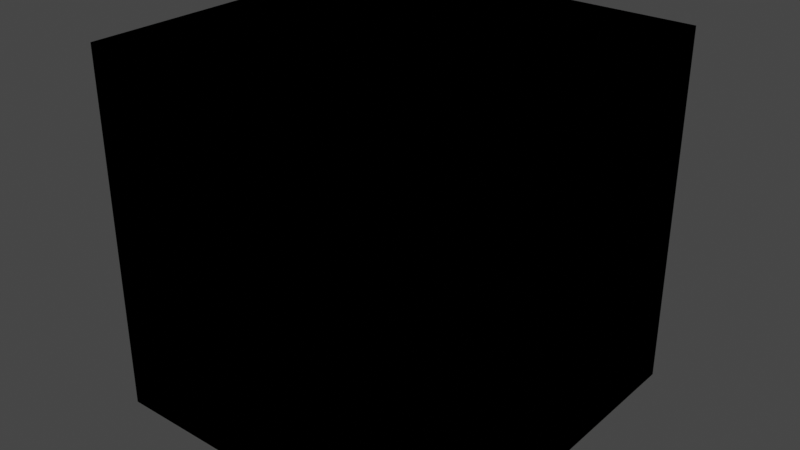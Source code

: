 # Source: VALORANT_Agent.blend  (saved by Blender 3.5.10; exported with 4.5.12 LTS)
import bpy
from mathutils import Matrix  # noqa: F401  (used for matrix-valued properties, if any)

bpy.ops.wm.read_factory_settings(use_empty=True)
scene = bpy.context.scene
scene.name = 'Scene'

# ---- collections
col_collection = bpy.data.collections.new('Collection'); scene.collection.children.link(col_collection)

# ---- images (referenced by path relative to the original .blend; pixels are not part of the script)
import os
ASSET_DIR = os.environ.get("B2B_ASSET_DIR", "")  # directory of the original .blend (textures are referenced by path, not embedded)
HERE = os.path.dirname(os.path.abspath(__file__))  # packed textures are extracted next to this script under _unpacked/

def load_image(name, relpath, width, height, colorspace="sRGB"):
    """Load a texture the original file referenced (path relative to the .blend, or extracted next to this script)."""
    p = next((c for c in (os.path.join(HERE, relpath), os.path.join(ASSET_DIR, relpath)) if relpath and os.path.exists(c)), "")
    if p:
        img = bpy.data.images.load(p, check_existing=True)
        img.name = name
    else:  # same state as the original file: an image datablock whose file is absent (Cycles renders it pink)
        img = bpy.data.images.new(name, width, height)
        img.source = "FILE"
        img.filepath = "//" + (relpath or name)
    img.colorspace_settings.name = colorspace
    return img
img_tp_core_eye_df_png = load_image('TP_Core_Eye_DF.png', '_unpacked/TP_Core_Eye_DF.e69f55e0.png', 512, 256, 'sRGB')

# ---- materials (node trees are filled in below, after node groups)
mat_material = bpy.data.materials.new('Material')
mat_material.use_transparent_shadow = False

# ---- node groups
ng_3p_eyeoverlay_mat = bpy.data.node_groups.new('3P_EyeOverlay_Mat', 'ShaderNodeTree')
_s = ng_3p_eyeoverlay_mat.interface.new_socket(name='Base Color', in_out='OUTPUT', socket_type='NodeSocketColor')
_s = ng_3p_eyeoverlay_mat.interface.new_socket(name='Alpha', in_out='OUTPUT', socket_type='NodeSocketFloat')
_s = ng_3p_eyeoverlay_mat.interface.new_socket(name='NEEDS "ALPHA HASHED" BLENDMODE', in_out='INPUT', socket_type='NodeSocketFloat')
_s.default_value = 1.0
_s.min_value = 0.0
_s.max_value = 1.0
_s = ng_3p_eyeoverlay_mat.interface.new_socket(name='OverlayTexture', in_out='INPUT', socket_type='NodeSocketColor')
_s.default_value = (0.8, 0.8, 0.8, 1.0)
_s = ng_3p_eyeoverlay_mat.interface.new_socket(name='OverlayTextureAlpha', in_out='INPUT', socket_type='NodeSocketFloat')
_s.subtype = 'FACTOR'
_s.default_value = 1.0
_s.min_value = 0.0
_s.max_value = 1.0
_N = ng_3p_eyeoverlay_mat.nodes; _L = ng_3p_eyeoverlay_mat.links
n0 = _N.new('NodeGroupInput'); n0.name = 'Group Input'; n0.location = (-424, -39)
n1 = _N.new('ShaderNodeTexImage'); n1.name = 'Image Texture.001'; n1.location = (-59, -34)
n1.image = img_tp_core_eye_df_png
n2 = _N.new('NodeGroupOutput'); n2.name = 'Group Output'; n2.location = (245, -32)
_L.new(n1.outputs[0], n2.inputs[0])
_L.new(n1.outputs[1], n2.inputs[1])
n2.is_active_output = True
ng_3p_character_mat_v5 = bpy.data.node_groups.new('3P_Character_Mat_V5', 'ShaderNodeTree')
_s = ng_3p_character_mat_v5.interface.new_socket(name='Base Color', in_out='OUTPUT', socket_type='NodeSocketColor')
_s = ng_3p_character_mat_v5.interface.new_socket(name='Subsurface', in_out='OUTPUT', socket_type='NodeSocketFloat')
_s = ng_3p_character_mat_v5.interface.new_socket(name='Subsurface Color', in_out='OUTPUT', socket_type='NodeSocketColor')
_s = ng_3p_character_mat_v5.interface.new_socket(name='Metallic', in_out='OUTPUT', socket_type='NodeSocketFloat')
_s = ng_3p_character_mat_v5.interface.new_socket(name='Specular', in_out='OUTPUT', socket_type='NodeSocketFloat')
_s = ng_3p_character_mat_v5.interface.new_socket(name='Roughness', in_out='OUTPUT', socket_type='NodeSocketFloat')
_s = ng_3p_character_mat_v5.interface.new_socket(name='Emission', in_out='OUTPUT', socket_type='NodeSocketColor')
_s = ng_3p_character_mat_v5.interface.new_socket(name='Emission Strength', in_out='OUTPUT', socket_type='NodeSocketFloat')
_s = ng_3p_character_mat_v5.interface.new_socket(name='Normal', in_out='OUTPUT', socket_type='NodeSocketVector')
_s = ng_3p_character_mat_v5.interface.new_socket(name='Albedo', in_out='INPUT', socket_type='NodeSocketColor')
_s.default_value = (0.03689, 0.0356, 0.03689, 1.0)
_s = ng_3p_character_mat_v5.interface.new_socket(name='MRAE', in_out='INPUT', socket_type='NodeSocketColor')
_s.default_value = (0.0, 0.2122, 0.5089, 1.0)
_s = ng_3p_character_mat_v5.interface.new_socket(name='Normal', in_out='INPUT', socket_type='NodeSocketColor')
_s.default_value = (0.5029, 0.5029, 1.0, 1.0)
_s = ng_3p_character_mat_v5.interface.new_socket(name='Normal Intensity', in_out='INPUT', socket_type='NodeSocketFloat')
_s.default_value = 1.0
_s.min_value = 0.0
_s.max_value = 10.0
_s = ng_3p_character_mat_v5.interface.new_socket(name='Decal Color Texture', in_out='INPUT', socket_type='NodeSocketColor')
_s.default_value = (0.03689, 0.0356, 0.03689, 1.0)
_s = ng_3p_character_mat_v5.interface.new_socket(name='Decal Mask Texture', in_out='INPUT', socket_type='NodeSocketFloat')
_s = ng_3p_character_mat_v5.interface.new_socket(name='Decal MRAE Texture', in_out='INPUT', socket_type='NodeSocketColor')
_s.default_value = (0.0, 0.2122, 0.5089, 1.0)
_s = ng_3p_character_mat_v5.interface.new_socket(name='Decal Normal Texture', in_out='INPUT', socket_type='NodeSocketColor')
_s.default_value = (0.5029, 0.5029, 1.0, 1.0)
_s = ng_3p_character_mat_v5.interface.new_socket(name='Decal Color', in_out='INPUT', socket_type='NodeSocketColor')
_s.default_value = (0.03689, 0.0356, 0.03689, 1.0)
_s = ng_3p_character_mat_v5.interface.new_socket(name='Subsurface Intensity', in_out='INPUT', socket_type='NodeSocketFloat')
_s.default_value = 0.025
_s = ng_3p_character_mat_v5.interface.new_socket(name='Skin Undercolor', in_out='INPUT', socket_type='NodeSocketColor')
_s.default_value = (1.0, 0.4735, 0.3095, 0.0)
_s = ng_3p_character_mat_v5.interface.new_socket(name='Fresnel Tint', in_out='INPUT', socket_type='NodeSocketColor')
_s.default_value = (1.0, 1.0, 1.0, 1.0)
_s = ng_3p_character_mat_v5.interface.new_socket(name='Fresnel Enemy Tint', in_out='INPUT', socket_type='NodeSocketColor')
_s.default_value = (1.0, 0.02519, 0.0, 1.0)
_s = ng_3p_character_mat_v5.interface.new_socket(name='Fresnel Ally Tint', in_out='INPUT', socket_type='NodeSocketColor')
_s.default_value = (0.4233, 0.6105, 0.6172, 1.0)
_s = ng_3p_character_mat_v5.interface.new_socket(name='Fresnel Off / On', in_out='INPUT', socket_type='NodeSocketFloat')
_s.min_value = 0.0
_s.max_value = 1.0
_s = ng_3p_character_mat_v5.interface.new_socket(name='Fresnel Enemy / Ally', in_out='INPUT', socket_type='NodeSocketFloat')
_s.min_value = 0.0
_s.max_value = 1.0
_s = ng_3p_character_mat_v5.interface.new_socket(name='Emissive Brightness', in_out='INPUT', socket_type='NodeSocketFloat')
_s.default_value = 30.0
_s.min_value = 0.0
_s.max_value = 100.0
_N = ng_3p_character_mat_v5.nodes; _L = ng_3p_character_mat_v5.links
n0 = _N.new('ShaderNodeMix'); n0.name = 'Mix.014'; n0.location = (279, -126)
n0.hide = True
n0.data_type = 'RGBA'
n0.blend_type = 'MULTIPLY'
n0.inputs[0].default_value = 1.0
n1 = _N.new('ShaderNodeSeparateColor'); n1.name = 'Separate Color.002'; n1.location = (-1488, -416)
n1.hide = True
n2 = _N.new('ShaderNodeMath'); n2.name = 'Math'; n2.location = (-1325, -401)
n2.hide = True
n2.operation = 'MULTIPLY'
n2.inputs[1].default_value = 5.0
n3 = _N.new('ShaderNodeMath'); n3.name = 'Math.002'; n3.location = (-1321, -435)
n3.hide = True
n3.operation = 'MULTIPLY'
n3.inputs[1].default_value = 5.0
n4 = _N.new('ShaderNodeCombineColor'); n4.name = 'Combine Color'; n4.location = (-1139, -384)
n4.hide = True
n5 = _N.new('ShaderNodeVertexColor'); n5.name = 'Color Attribute'; n5.location = (-1309, -1011)
n5.layer_name = 'PSKVTXCOL_0'
n6 = _N.new('ShaderNodeSeparateColor'); n6.name = 'Separate Color.001'; n6.location = (-1137, -914)
n7 = _N.new('ShaderNodeGamma'); n7.name = 'Gamma'; n7.location = (-511, -327)
n7.hide = True
n7.inputs[1].default_value = 2.2
n8 = _N.new('ShaderNodeMath'); n8.name = 'Math.003'; n8.location = (87, -374)
n8.hide = True
n8.inputs[1].default_value = 0.46
n9 = _N.new('ShaderNodeClamp'); n9.name = 'Clamp.001'; n9.location = (-113, -365)
n9.hide = True
n9.inputs[2].default_value = 0.54
n10 = _N.new('ShaderNodeClamp'); n10.name = 'Clamp'; n10.location = (-200, -472)
n10.hide = True
n10.inputs[1].default_value = 0.54
n11 = _N.new('ShaderNodeMix'); n11.name = 'Mix.002'; n11.location = (-951, -325)
n11.hide = True
n11.data_type = 'RGBA'
n12 = _N.new('ShaderNodeMix'); n12.name = 'Mix.005'; n12.location = (-943, -150)
n12.hide = True
n12.data_type = 'RGBA'
n12.blend_type = 'MULTIPLY'
n12.inputs[0].default_value = 1.0
n13 = _N.new('ShaderNodeMix'); n13.name = 'Mix.001'; n13.location = (-516, -135)
n13.hide = True
n13.data_type = 'RGBA'
n14 = _N.new('ShaderNodeMath'); n14.name = 'Math.001'; n14.location = (2, -480)
n14.hide = True
n14.operation = 'SUBTRACT'
n14.inputs[1].default_value = 0.54
n15 = _N.new('ShaderNodeRGBCurve'); n15.name = 'RGB Curves'; n15.location = (23, -630)
n15.hide = True
_c = n15.mapping.curves[1]
while len(_c.points) > 2: _c.points.remove(_c.points[-1])
_c.points[0].location = (0.0, 1.0); _c.points[0].handle_type = 'AUTO'
_c.points[1].location = (1.0, 0.0); _c.points[1].handle_type = 'AUTO'
n15.mapping.update()
n16 = _N.new('ShaderNodeMix'); n16.name = 'Mix.012'; n16.location = (-354, -589)
n16.hide = True
n16.data_type = 'RGBA'
n16.blend_type = 'MULTIPLY'
n16.inputs[0].default_value = 1.0
n17 = _N.new('ShaderNodeMix'); n17.name = 'Mix.010'; n17.location = (-953, -492)
n17.hide = True
n17.data_type = 'RGBA'
n17.inputs[6].default_value = (0.0, 0.0, 0.0, 1.0)
n18 = _N.new('ShaderNodeMix'); n18.name = 'Mix.013'; n18.location = (-952, -448)
n18.hide = True
n18.data_type = 'RGBA'
n18.inputs[6].default_value = (0.0, 0.0, 0.0, 1.0)
n19 = _N.new('ShaderNodeMix'); n19.name = 'Mix.007'; n19.location = (-511, -711)
n19.hide = True
n19.data_type = 'RGBA'
n19.blend_type = 'MULTIPLY'
n19.inputs[0].default_value = 1.0
n20 = _N.new('ShaderNodeMix'); n20.name = 'Mix.008'; n20.location = (-717, -654)
n20.hide = True
n20.data_type = 'RGBA'
n21 = _N.new('ShaderNodeMix'); n21.name = 'Mix.009'; n21.location = (-939, -711)
n21.hide = True
n21.data_type = 'RGBA'
n21.inputs[6].default_value = (0.0, 0.0, 0.0, 1.0)
n22 = _N.new('ShaderNodeMix'); n22.name = 'Mix.016'; n22.location = (746, -546)
n22.hide = True
n22.data_type = 'RGBA'
n22.blend_type = 'ADD'
n22.inputs[0].default_value = 1.0
n23 = _N.new('ShaderNodeMix'); n23.name = 'Mix.015'; n23.location = (462, -481)
n23.hide = True
n23.data_type = 'RGBA'
n23.blend_type = 'MULTIPLY'
n23.clamp_factor = False
n23.inputs[0].default_value = 1.0
n24 = _N.new('ShaderNodeMix'); n24.name = 'Mix.011'; n24.location = (-146, -553)
n24.hide = True
n24.data_type = 'RGBA'
n24.blend_type = 'MULTIPLY'
n24.inputs[0].default_value = 1.0
n25 = _N.new('ShaderNodeMath'); n25.name = 'Math.004'; n25.location = (237, -488)
n25.hide = True
n25.operation = 'MULTIPLY'
n25.inputs[1].default_value = 15.0
n26 = _N.new('ShaderNodeMath'); n26.name = 'Math.005'; n26.location = (-719, -717)
n26.operation = 'MULTIPLY'
n26.inputs[1].default_value = 15.0
n27 = _N.new('ShaderNodeFresnel'); n27.name = 'Fresnel'; n27.location = (-1136, -703)
n27.inputs[0].default_value = 1.09
n28 = _N.new('ShaderNodeSeparateColor'); n28.name = 'Separate Color'; n28.location = (-333, -206)
n29 = _N.new('ShaderNodeSeparateColor'); n29.name = 'Separate Color.003'; n29.location = (-355, -380)
n29.hide = True
n30 = _N.new('ShaderNodeNormalMap'); n30.name = 'Normal Map'; n30.location = (302, -626)
n30.hide = True
n31 = _N.new('NodeGroupOutput'); n31.name = 'Group Output'; n31.location = (1080, -113)
n32 = _N.new('ShaderNodeMix'); n32.name = 'Mix.003'; n32.location = (-1456, -570)
n32.hide = True
n32.data_type = 'RGBA'
n33 = _N.new('NodeGroupInput'); n33.name = 'Group Input'; n33.location = (-1665, -261)
n34 = _N.new('ShaderNodeMath'); n34.name = 'Math.006'; n34.location = (413, -281)
n34.hide = True
n34.operation = 'SUBTRACT'
n34.use_clamp = True
n34.inputs[0].default_value = 1.0
n35 = _N.new('ShaderNodeMath'); n35.name = 'Math.007'; n35.location = (587, -287)
n35.hide = True
n35.operation = 'MULTIPLY'
n35.use_clamp = True
n35.inputs[1].default_value = 0.75
_L.new(n33.outputs[3], n30.inputs[0])
_L.new(n15.outputs[0], n30.inputs[1])
_L.new(n33.outputs[5], n11.inputs[0])
_L.new(n33.outputs[5], n32.inputs[0])
_L.new(n33.outputs[7], n32.inputs[7])
_L.new(n33.outputs[2], n32.inputs[6])
_L.new(n32.outputs[2], n15.inputs[1])
_L.new(n33.outputs[1], n11.inputs[6])
_L.new(n33.outputs[5], n13.inputs[0])
_L.new(n33.outputs[0], n13.inputs[6])
_L.new(n12.outputs[2], n13.inputs[7])
_L.new(n33.outputs[4], n12.inputs[6])
_L.new(n33.outputs[8], n12.inputs[7])
_L.new(n33.outputs[15], n20.inputs[0])
_L.new(n20.outputs[2], n19.inputs[7])
_L.new(n33.outputs[12], n20.inputs[6])
_L.new(n33.outputs[13], n20.inputs[7])
_L.new(n6.outputs[1], n17.inputs[0])
_L.new(n33.outputs[10], n17.inputs[7])
_L.new(n5.outputs[0], n6.inputs[0])
_L.new(n33.outputs[11], n24.inputs[6])
_L.new(n16.outputs[2], n24.inputs[7])
_L.new(n6.outputs[1], n18.inputs[0])
_L.new(n33.outputs[9], n18.inputs[7])
_L.new(n13.outputs[2], n0.inputs[6])
_L.new(n6.outputs[0], n21.inputs[0])
_L.new(n19.outputs[2], n16.inputs[7])
_L.new(n33.outputs[14], n16.inputs[6])
_L.new(n33.outputs[6], n1.inputs[0])
_L.new(n1.outputs[0], n2.inputs[0])
_L.new(n1.outputs[2], n3.inputs[0])
_L.new(n2.outputs[0], n4.inputs[0])
_L.new(n1.outputs[1], n4.inputs[1])
_L.new(n3.outputs[0], n4.inputs[2])
_L.new(n4.outputs[0], n11.inputs[7])
_L.new(n7.outputs[0], n28.inputs[0])
_L.new(n11.outputs[2], n29.inputs[0])
_L.new(n11.outputs[2], n7.inputs[0])
_L.new(n29.outputs[1], n10.inputs[0])
_L.new(n10.outputs[0], n14.inputs[0])
_L.new(n29.outputs[1], n9.inputs[0])
_L.new(n9.outputs[0], n8.inputs[0])
_L.new(n8.outputs[0], n0.inputs[7])
_L.new(n13.outputs[2], n23.inputs[6])
_L.new(n14.outputs[0], n25.inputs[0])
_L.new(n25.outputs[0], n23.inputs[7])
_L.new(n23.outputs[2], n22.inputs[6])
_L.new(n24.outputs[2], n22.inputs[7])
_L.new(n21.outputs[2], n26.inputs[0])
_L.new(n26.outputs[0], n19.inputs[6])
_L.new(n27.outputs[0], n21.inputs[7])
_L.new(n28.outputs[2], n34.inputs[1])
_L.new(n0.outputs[2], n31.inputs[0])
_L.new(n18.outputs[2], n31.inputs[1])
_L.new(n17.outputs[2], n31.inputs[2])
_L.new(n28.outputs[0], n31.inputs[3])
_L.new(n28.outputs[2], n31.inputs[5])
_L.new(n22.outputs[2], n31.inputs[6])
_L.new(n33.outputs[16], n31.inputs[7])
_L.new(n30.outputs[0], n31.inputs[8])
_L.new(n34.outputs[0], n35.inputs[0])
_L.new(n35.outputs[0], n31.inputs[4])
n31.is_active_output = True

# ---- material node trees
mat_material.use_nodes = True; mat_material.node_tree.nodes.clear()
_N = mat_material.node_tree.nodes; _L = mat_material.node_tree.links
n0 = _N.new('ShaderNodeOutputMaterial'); n0.name = 'Material Output'; n0.location = (308, 271)
n1 = _N.new('ShaderNodeGroup'); n1.name = 'Group.001'; n1.location = (-194, 248)
n1.width = 200
n1.node_tree = ng_3p_eyeoverlay_mat
n1.inputs[0].default_value = 1.0
n1.inputs[1].default_value = (0.8, 0.8, 0.8, 1.0)
n1.inputs[2].default_value = 1.0
n2 = _N.new('ShaderNodeGroup'); n2.name = 'Group'; n2.location = (103, 251)
n2.node_tree = ng_3p_character_mat_v5
n2.inputs[0].default_value = (0.03689, 0.0356, 0.03689, 1.0)
n2.inputs[1].default_value = (0.0, 0.2122, 0.5089, 1.0)
n2.inputs[2].default_value = (0.5029, 0.5029, 1.0, 1.0)
n2.inputs[3].default_value = 1.0
n2.inputs[4].default_value = (0.03689, 0.0356, 0.03689, 1.0)
n2.inputs[5].default_value = 0.0
n2.inputs[6].default_value = (0.0, 0.2122, 0.5089, 1.0)
n2.inputs[7].default_value = (0.5029, 0.5029, 1.0, 1.0)
n2.inputs[8].default_value = (0.03689, 0.0356, 0.03689, 1.0)
n2.inputs[9].default_value = 0.015
n2.inputs[10].default_value = (1.0, 0.4735, 0.3095, 0.0)
n2.inputs[11].default_value = (1.0, 1.0, 1.0, 1.0)
n2.inputs[12].default_value = (1.0, 0.02519, 0.0, 1.0)
n2.inputs[13].default_value = (0.4233, 0.6105, 0.6172, 1.0)
n2.inputs[14].default_value = 0.0
n2.inputs[15].default_value = 0.0
n2.inputs[16].default_value = 30.0
n0.is_active_output = True

# ---- world
world_world = bpy.data.worlds.new('World'); scene.world = world_world
world_world.use_nodes = True; world_world.node_tree.nodes.clear()
_N = world_world.node_tree.nodes; _L = world_world.node_tree.links
n0 = _N.new('ShaderNodeOutputWorld'); n0.name = 'World Output'; n0.location = (300, 300)
n1 = _N.new('ShaderNodeBackground'); n1.name = 'Background'; n1.location = (10, 300)
n1.inputs[0].default_value = (0.05088, 0.05088, 0.05088, 1.0)
_L.new(n1.outputs[0], n0.inputs[0])
n0.is_active_output = True
world_world.color = (0.05088, 0.05088, 0.05088)
world_world.use_sun_shadow = False
world_world.sun_shadow_jitter_overblur = 0.0

# ---- meshes
me_cube = bpy.data.meshes.new('Cube')
me_cube.from_pydata([(-1.0, -1.0, -1.0), (-1.0, -1.0, 1.0), (-1.0, 1.0, -1.0), (-1.0, 1.0, 1.0), (1.0, -1.0, -1.0), (1.0, -1.0, 1.0), (1.0, 1.0, -1.0), (1.0, 1.0, 1.0)], [], [(0, 1, 3, 2), (2, 3, 7, 6), (6, 7, 5, 4), (4, 5, 1, 0), (2, 6, 4, 0), (7, 3, 1, 5)])
_uv = me_cube.uv_layers.new(name='UVMap')
_uv.uv.foreach_set('vector', [0.375, 0.0, 0.625, 0.0, 0.625, 0.25, 0.375, 0.25, 0.375, 0.25, 0.625, 0.25, 0.625, 0.5, 0.375, 0.5, 0.375, 0.5, 0.625, 0.5, 0.625, 0.75, 0.375, 0.75, 0.375, 0.75, 0.625, 0.75, 0.625, 1.0, 0.375, 1.0, 0.125, 0.5, 0.375, 0.5, 0.375, 0.75, 0.125, 0.75, 0.625, 0.5, 0.875, 0.5, 0.875, 0.75, 0.625, 0.75])
me_cube.materials.append(mat_material)
me_cube.update()

# ---- objects
ob_cube = bpy.data.objects.new('Cube', me_cube)

# ---- transforms, parenting, visibility, modifiers, constraints
ob_cube.location = (0.0, 0.0, 0.0)

# ---- collection membership
col_collection.objects.link(ob_cube)

# ---- scene / render settings (as saved in the file)
scene.frame_start = 1; scene.frame_end = 250; scene.frame_set(1)
scene.render.engine = 'BLENDER_EEVEE_NEXT'
scene.cycles.sampling_pattern = 'TABULATED_SOBOL'
scene.view_settings.view_transform = 'Filmic'
bpy.context.view_layer.update()

# ---- added for rendering (the .blend has no active camera and no usable light): camera, sun
cam_auto = bpy.data.cameras.new('AutoCamera')
cam_auto.lens = 50.0
cam_auto.sensor_width = 36.0
cam_auto.clip_end = 1000.0
ob_auto_camera = bpy.data.objects.new('AutoCamera', cam_auto)
scene.collection.objects.link(ob_auto_camera)
ob_auto_camera.location = (3.20507, -3.84609, 2.56406)
ob_auto_camera.rotation_euler = (1.09748, -7.21219e-08, 0.694738)
scene.camera = ob_auto_camera
light_auto_sun = bpy.data.lights.new('AutoSun', 'SUN')
light_auto_sun.energy = 3.0
light_auto_sun.angle = 0.0523599
ob_auto_sun = bpy.data.objects.new('AutoSun', light_auto_sun)
scene.collection.objects.link(ob_auto_sun)
ob_auto_sun.rotation_euler = (0.872665, 0.174533, 0.523599)
bpy.context.view_layer.update()
